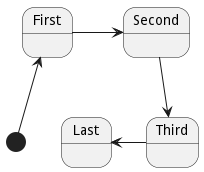

The diagram above was rendered by PlantUML. Its source (embedded in the PNG):
@startuml
[*] -up-> First
First -right-> Second
Second --> Third
Third -left-> Last
@enduml